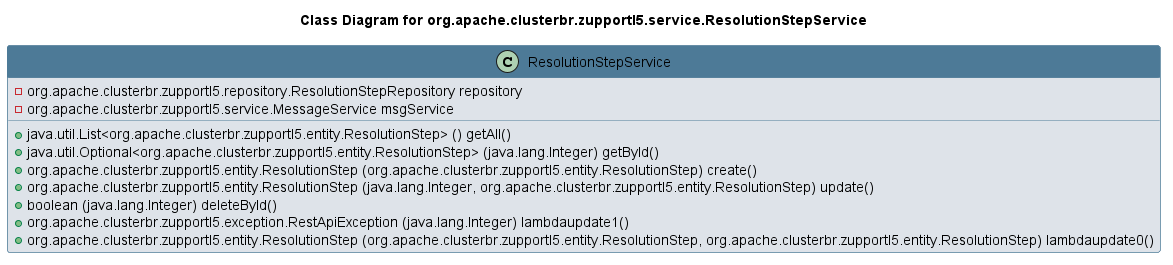

The diagram above was rendered by PlantUML. Its source (embedded in the PNG):
@startuml 
skinparam class { 
 BackgroundColor #DEE3E9 
 ArrowColor #4D7A97 
 BorderColor #4D7A97 
}
left to right direction 
title Class Diagram for org.apache.clusterbr.zupportl5.service.ResolutionStepService
skinparam titleBackgroundColor White
skinparam classHeaderBackgroundColor #4D7A97 
skinparam stereotypeCBackgroundColor #F8981D 

class ResolutionStepService {
 - org.apache.clusterbr.zupportl5.repository.ResolutionStepRepository repository
 - org.apache.clusterbr.zupportl5.service.MessageService msgService
 + java.util.List<org.apache.clusterbr.zupportl5.entity.ResolutionStep> () getAll()
 + java.util.Optional<org.apache.clusterbr.zupportl5.entity.ResolutionStep> (java.lang.Integer) getById()
 + org.apache.clusterbr.zupportl5.entity.ResolutionStep (org.apache.clusterbr.zupportl5.entity.ResolutionStep) create()
 + org.apache.clusterbr.zupportl5.entity.ResolutionStep (java.lang.Integer, org.apache.clusterbr.zupportl5.entity.ResolutionStep) update()
 + boolean (java.lang.Integer) deleteById()
 + org.apache.clusterbr.zupportl5.exception.RestApiException (java.lang.Integer) lambdaupdate1()
 + org.apache.clusterbr.zupportl5.entity.ResolutionStep (org.apache.clusterbr.zupportl5.entity.ResolutionStep, org.apache.clusterbr.zupportl5.entity.ResolutionStep) lambdaupdate0()
}
@enduml